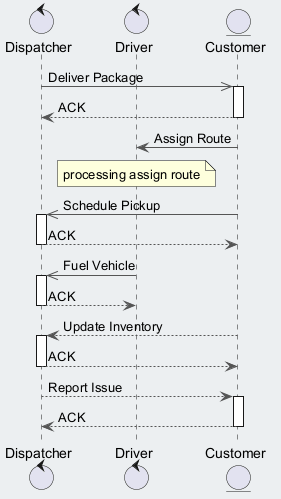

The diagram above was rendered by PlantUML. Its source (embedded in the PNG):
@startuml
skinparam backgroundColor #ECEFF1
skinparam classBackgroundColor #FFFFFF
skinparam classBorderColor #455A64
skinparam ArrowColor #555555
control "Dispatcher" as D
control "Driver" as D2
entity "Customer" as C
D ->> C : Deliver Package
activate C
C --> D : ACK
deactivate C
C -> D2 : Assign Route
note over D2 : processing assign route
C ->> D : Schedule Pickup
activate D
D --> C : ACK
deactivate D
D2 ->> D : Fuel Vehicle
activate D
D --> D2 : ACK
deactivate D
C --> D : Update Inventory
activate D
D --> C : ACK
deactivate D
D --> C : Report Issue
activate C
C --> D : ACK
deactivate C
@enduml